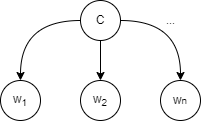

The diagram above was exported from draw.io. Its source (the exported page's mxGraphModel, read from the mxfile embedded in the PNG):
<mxGraphModel dx="93" dy="455" grid="1" gridSize="10" guides="1" tooltips="1" connect="1" arrows="1" fold="1" page="1" pageScale="1" pageWidth="295" pageHeight="200" math="0" shadow="0">
  <root>
    <mxCell id="0" />
    <mxCell id="1" parent="0" />
    <mxCell id="rPeJrHjOhJcXZHj3tShf-5" style="edgeStyle=orthogonalEdgeStyle;rounded=0;orthogonalLoop=1;jettySize=auto;html=1;exitX=0;exitY=0.5;exitDx=0;exitDy=0;entryX=0.5;entryY=0;entryDx=0;entryDy=0;curved=1;" edge="1" parent="1" source="rPeJrHjOhJcXZHj3tShf-1" target="rPeJrHjOhJcXZHj3tShf-2">
      <mxGeometry relative="1" as="geometry" />
    </mxCell>
    <mxCell id="rPeJrHjOhJcXZHj3tShf-6" style="edgeStyle=orthogonalEdgeStyle;rounded=0;orthogonalLoop=1;jettySize=auto;html=1;exitX=1;exitY=0.5;exitDx=0;exitDy=0;entryX=0.5;entryY=0;entryDx=0;entryDy=0;strokeColor=default;align=center;verticalAlign=middle;fontFamily=Helvetica;fontSize=11;fontColor=default;labelBackgroundColor=default;endArrow=classic;curved=1;" edge="1" parent="1" source="rPeJrHjOhJcXZHj3tShf-1" target="rPeJrHjOhJcXZHj3tShf-4">
      <mxGeometry relative="1" as="geometry" />
    </mxCell>
    <mxCell id="rPeJrHjOhJcXZHj3tShf-8" value="..." style="edgeLabel;html=1;align=center;verticalAlign=middle;resizable=0;points=[];fontFamily=Helvetica;fontSize=11;fontColor=default;labelBackgroundColor=default;" vertex="1" connectable="0" parent="rPeJrHjOhJcXZHj3tShf-6">
      <mxGeometry x="-0.2484" y="-14" relative="1" as="geometry">
        <mxPoint x="5" y="-14" as="offset" />
      </mxGeometry>
    </mxCell>
    <mxCell id="rPeJrHjOhJcXZHj3tShf-7" style="edgeStyle=orthogonalEdgeStyle;rounded=0;orthogonalLoop=1;jettySize=auto;html=1;exitX=0.5;exitY=1;exitDx=0;exitDy=0;entryX=0.5;entryY=0;entryDx=0;entryDy=0;strokeColor=default;align=center;verticalAlign=middle;fontFamily=Helvetica;fontSize=11;fontColor=default;labelBackgroundColor=default;endArrow=classic;" edge="1" parent="1" source="rPeJrHjOhJcXZHj3tShf-1" target="rPeJrHjOhJcXZHj3tShf-3">
      <mxGeometry relative="1" as="geometry" />
    </mxCell>
    <mxCell id="rPeJrHjOhJcXZHj3tShf-1" value="C" style="ellipse;whiteSpace=wrap;html=1;aspect=fixed;" vertex="1" parent="1">
      <mxGeometry x="720" y="40" width="40" height="40" as="geometry" />
    </mxCell>
    <mxCell id="rPeJrHjOhJcXZHj3tShf-2" value="w&lt;sub&gt;1&lt;/sub&gt;" style="ellipse;whiteSpace=wrap;html=1;aspect=fixed;" vertex="1" parent="1">
      <mxGeometry x="640" y="120" width="40" height="40" as="geometry" />
    </mxCell>
    <mxCell id="rPeJrHjOhJcXZHj3tShf-3" value="w&lt;sub&gt;2&lt;/sub&gt;" style="ellipse;whiteSpace=wrap;html=1;aspect=fixed;" vertex="1" parent="1">
      <mxGeometry x="720" y="120" width="40" height="40" as="geometry" />
    </mxCell>
    <mxCell id="rPeJrHjOhJcXZHj3tShf-4" value="w&lt;span style=&quot;font-size: 10px;&quot;&gt;n&lt;/span&gt;" style="ellipse;whiteSpace=wrap;html=1;aspect=fixed;" vertex="1" parent="1">
      <mxGeometry x="800" y="120" width="40" height="40" as="geometry" />
    </mxCell>
  </root>
</mxGraphModel>